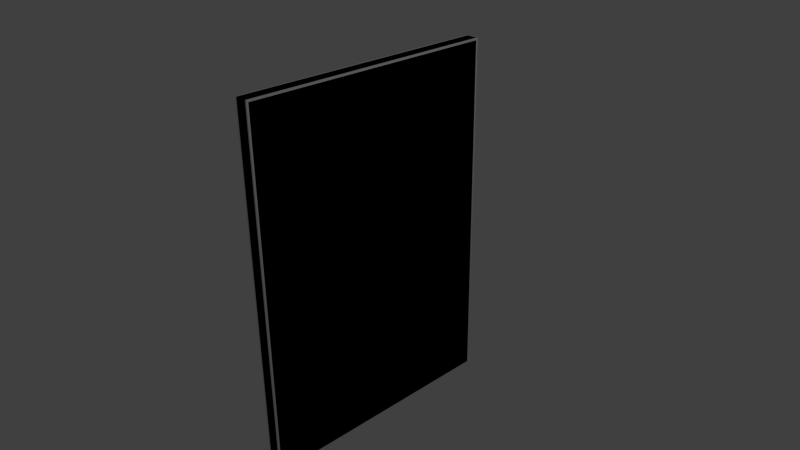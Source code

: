 # Source: w_5x5_m_45.blend  (saved by Blender 2.69.0; exported with 4.5.12 LTS)
import bpy
from mathutils import Matrix  # noqa: F401  (used for matrix-valued properties, if any)

bpy.ops.wm.read_factory_settings(use_empty=True)
scene = bpy.context.scene
scene.name = 'Scene'

# ---- collections
col_collection_1 = bpy.data.collections.new('Collection 1'); scene.collection.children.link(col_collection_1)

# ---- materials (node trees are filled in below, after node groups)
mat_material = bpy.data.materials.new('Material')
mat_material.alpha_threshold = 0.0
mat_material.use_transparent_shadow = False
mat_material.roughness = 0.5
mat_material.line_color = (0.0, 0.0, 0.0, 1.0)
mat_material_002 = bpy.data.materials.new('Material.002')
mat_material_002.alpha_threshold = 0.0
mat_material_002.use_transparent_shadow = False
mat_material_002.roughness = 0.5
mat_material_002.line_color = (0.0, 0.0, 0.0, 1.0)

# ---- material node trees

# ---- world
world_world = bpy.data.worlds.new('World'); scene.world = world_world
world_world.color = (0.05088, 0.05088, 0.05088)
world_world.use_sun_shadow = False
world_world.sun_shadow_jitter_overblur = 0.0
world_world.cycles.sampling_method = 'MANUAL'
world_world.cycles.sample_map_resolution = 256

# ---- cameras
cam_camera = bpy.data.cameras.new('Camera')
cam_camera.clip_end = 100.0
cam_camera.lens = 35.0
cam_camera.sensor_width = 32.0
cam_camera.sensor_height = 18.0
cam_camera.ortho_scale = 7.314
cam_camera.dof.focus_distance = 0.0
cam_camera.dof.aperture_fstop = 128.0

# ---- lights
light_lamp = bpy.data.lights.new('Lamp', 'POINT')
light_lamp.transmission_factor = 0.0
light_lamp.cutoff_distance = 30.0
light_lamp.energy = 100.0
light_lamp.shadow_buffer_clip_start = 1.001
light_lamp.shadow_soft_size = 0.1
light_lamp.shadow_maximum_resolution = 0.006
light_lamp.use_absolute_resolution = True
light_lamp.cycles.use_multiple_importance_sampling = False

# ---- meshes
me_cube = bpy.data.meshes.new('Cube')
me_cube.from_pydata([(-0.08, 1.768, -2.5), (0.08, 1.768, -2.5), (-0.08, 1.768, 2.5), (0.08, 1.768, 2.5), (-0.1, -1.743, -2.475), (-0.1, -1.743, 2.475), (-0.1, 1.743, 2.475), (-0.1, 1.743, -2.475), (0.08, -1.768, 2.5), (-0.08, -1.768, 2.5), (0.08, -1.768, -2.5), (-0.08, -1.768, -2.5), (0.1, 1.743, -2.475), (0.1, 1.743, 2.475), (0.1, -1.743, 2.475), (0.1, -1.743, -2.475)], [], [(0, 2, 3, 1), (2, 0, 7, 6), (9, 11, 10, 8), (11, 9, 5, 4), (9, 2, 6, 5), (4, 5, 6, 7), (2, 9, 8, 3), (0, 1, 10, 11), (10, 1, 12, 15), (0, 11, 4, 7), (15, 12, 13, 14), (3, 8, 14, 13), (8, 10, 15, 14), (1, 3, 13, 12)])
_uv = me_cube.uv_layers.new(name='UVMap')
_uv.uv.foreach_set('vector', [0.9058, 0.8531, 0.9058, 0.4692, 0.8581, 0.4692, 0.8581, 0.8531, 0.959, 0.3873, 0.4692, 0.3873, 0.4959, 0.3678, 0.9324, 0.3678, 0.4692, 0.4692, 0.4692, 0.8531, 0.5169, 0.8531, 0.5169, 0.4692, 0.4692, 0.04095, 0.959, 0.04095, 0.9324, 0.06048, 0.4959, 0.06048, 0.959, 0.04095, 0.959, 0.3873, 0.9324, 0.3678, 0.9324, 0.06048, 0.4959, 0.06048, 0.9324, 0.06048, 0.9324, 0.3678, 0.4959, 0.3678, 0.5988, 0.4692, 0.5988, 0.8531, 0.6466, 0.8531, 0.6466, 0.4692, 0.7285, 0.8531, 0.7762, 0.8531, 0.7762, 0.4692, 0.7285, 0.4692, 0.3873, 0.5308, 0.04095, 0.5308, 0.06048, 0.5041, 0.3678, 0.5041, 0.4692, 0.3873, 0.4692, 0.04095, 0.4959, 0.06048, 0.4959, 0.3678, 0.3678, 0.5041, 0.06048, 0.5041, 0.06048, 0.06765, 0.3678, 0.06765, 0.04095, 0.04095, 0.3873, 0.04095, 0.3678, 0.06765, 0.06048, 0.06765, 0.3873, 0.04095, 0.3873, 0.5308, 0.3678, 0.5041, 0.3678, 0.06765, 0.04095, 0.5308, 0.04095, 0.04095, 0.06048, 0.06765, 0.06048, 0.5041])
_uv.active_render = True
_uv = me_cube.uv_layers.new(name='UV coord')
_uv.uv.foreach_set('vector', [0.9058, 0.8531, 0.9058, 0.4692, 0.8581, 0.4692, 0.8581, 0.8531, 0.959, 0.3873, 0.4692, 0.3873, 0.4959, 0.3678, 0.9324, 0.3678, 0.4692, 0.4692, 0.4692, 0.8531, 0.5169, 0.8531, 0.5169, 0.4692, 0.4692, 0.04095, 0.959, 0.04095, 0.9324, 0.06048, 0.4959, 0.06048, 0.959, 0.04095, 0.959, 0.3873, 0.9324, 0.3678, 0.9324, 0.06048, 0.4959, 0.06048, 0.9324, 0.06048, 0.9324, 0.3678, 0.4959, 0.3678, 0.5988, 0.4692, 0.5988, 0.8531, 0.6466, 0.8531, 0.6466, 0.4692, 0.7285, 0.8531, 0.7762, 0.8531, 0.7762, 0.4692, 0.7285, 0.4692, 0.3873, 0.5308, 0.04095, 0.5308, 0.06048, 0.5041, 0.3678, 0.5041, 0.4692, 0.3873, 0.4692, 0.04095, 0.4959, 0.06048, 0.4959, 0.3678, 0.3678, 0.5041, 0.06048, 0.5041, 0.06048, 0.06765, 0.3678, 0.06765, 0.04095, 0.04095, 0.3873, 0.04095, 0.3678, 0.06765, 0.06048, 0.06765, 0.3873, 0.04095, 0.3873, 0.5308, 0.3678, 0.5041, 0.3678, 0.06765, 0.04095, 0.5308, 0.04095, 0.04095, 0.06048, 0.06765, 0.06048, 0.5041])
me_cube.materials.append(mat_material)
me_cube.use_remesh_preserve_volume = False
me_cube.use_remesh_preserve_attributes = False
me_cube.use_mirror_vertex_groups = False
me_cube.update()
me_cube_002 = bpy.data.meshes.new('Cube.002')
me_cube_002.from_pydata([(-0.1, 1.768, -2.5), (0.1, 1.768, -2.5), (-0.1, 1.768, 2.5), (0.1, 1.768, 2.5), (-0.1, -1.743, -2.475), (-0.1, -1.743, 2.475), (-0.1, 1.743, 2.475), (-0.1, 1.743, -2.475), (0.1, -1.768, 2.5), (-0.1, -1.768, 2.5), (0.1, -1.768, -2.5), (-0.1, -1.768, -2.5), (0.1, 1.743, -2.475), (0.1, 1.743, 2.475), (0.1, -1.743, 2.475), (0.1, -1.743, -2.475)], [], [(0, 2, 3, 1), (2, 0, 7, 6), (9, 11, 10, 8), (11, 9, 5, 4), (9, 2, 6, 5), (4, 5, 6, 7), (2, 9, 8, 3), (0, 1, 10, 11), (10, 1, 12, 15), (0, 11, 4, 7), (15, 12, 13, 14), (3, 8, 14, 13), (8, 10, 15, 14), (1, 3, 13, 12)])
me_cube_002.materials.append(mat_material_002)
me_cube_002.use_remesh_preserve_volume = False
me_cube_002.use_remesh_preserve_attributes = False
me_cube_002.use_mirror_vertex_groups = False
me_cube_002.update()

# ---- objects
ob_w_5x5_m_45 = bpy.data.objects.new('w_5x5_m_45', me_cube)
ob_lamp = bpy.data.objects.new('Lamp', light_lamp)
ob_camera = bpy.data.objects.new('Camera', cam_camera)
ob_ucx_w_5x5_m_45 = bpy.data.objects.new('UCX_w_5x5_m_45', me_cube_002)

# ---- transforms, parenting, visibility, modifiers, constraints
ob_w_5x5_m_45.location = (0.0, 0.0, 0.0)
ob_w_5x5_m_45.lock_rotations_4d = False
ob_w_5x5_m_45.empty_display_type = 'ARROWS'
ob_w_5x5_m_45.lineart.crease_threshold = 0.0
ob_lamp.location = (4.076, 1.005, 5.904)
ob_lamp.rotation_euler = (0.6503, 0.05522, 1.866)
ob_lamp.lock_rotations_4d = False
ob_lamp.empty_display_type = 'ARROWS'
ob_lamp.color = (0.0, 0.0, 0.0, 0.0)
ob_lamp.hide_viewport = True
ob_lamp.lineart.crease_threshold = 0.0
ob_camera.location = (7.481, -6.508, 5.344)
ob_camera.rotation_euler = (1.109, 0.01082, 0.8149)
ob_camera.lock_rotations_4d = False
ob_camera.empty_display_type = 'ARROWS'
ob_camera.color = (0.0, 0.0, 0.0, 0.0)
ob_camera.hide_viewport = True
ob_camera.display_type = 'WIRE'
ob_camera.lineart.crease_threshold = 0.0
ob_ucx_w_5x5_m_45.location = (0.0, 0.0, 0.0)
ob_ucx_w_5x5_m_45.lock_rotations_4d = False
ob_ucx_w_5x5_m_45.empty_display_type = 'ARROWS'
ob_ucx_w_5x5_m_45.hide_viewport = True
ob_ucx_w_5x5_m_45.lineart.crease_threshold = 0.0

# ---- collection membership
col_collection_1.objects.link(ob_w_5x5_m_45)
col_collection_1.objects.link(ob_lamp)
col_collection_1.objects.link(ob_camera)
col_collection_1.objects.link(ob_ucx_w_5x5_m_45)

# ---- scene / render settings (as saved in the file)
scene.camera = ob_camera
scene.frame_start = 1; scene.frame_end = 250; scene.frame_set(0)
scene.render.engine = 'BLENDER_EEVEE_NEXT'
scene.render.image_settings.compression = 90
scene.render.resolution_percentage = 50
scene.render.dither_intensity = 0.0
scene.cycles.use_denoising = False
scene.cycles.samples = 10
scene.cycles.sampling_pattern = 'TABULATED_SOBOL'
scene.cycles.light_sampling_threshold = 0.0
scene.cycles.use_adaptive_sampling = False
scene.cycles.use_light_tree = False
scene.cycles.blur_glossy = 0.0
scene.cycles.volume_bounces = 1
scene.cycles.pixel_filter_type = 'GAUSSIAN'
scene.cycles.sample_clamp_indirect = 0.0
scene.view_settings.view_transform = 'Standard'
bpy.context.view_layer.update()
